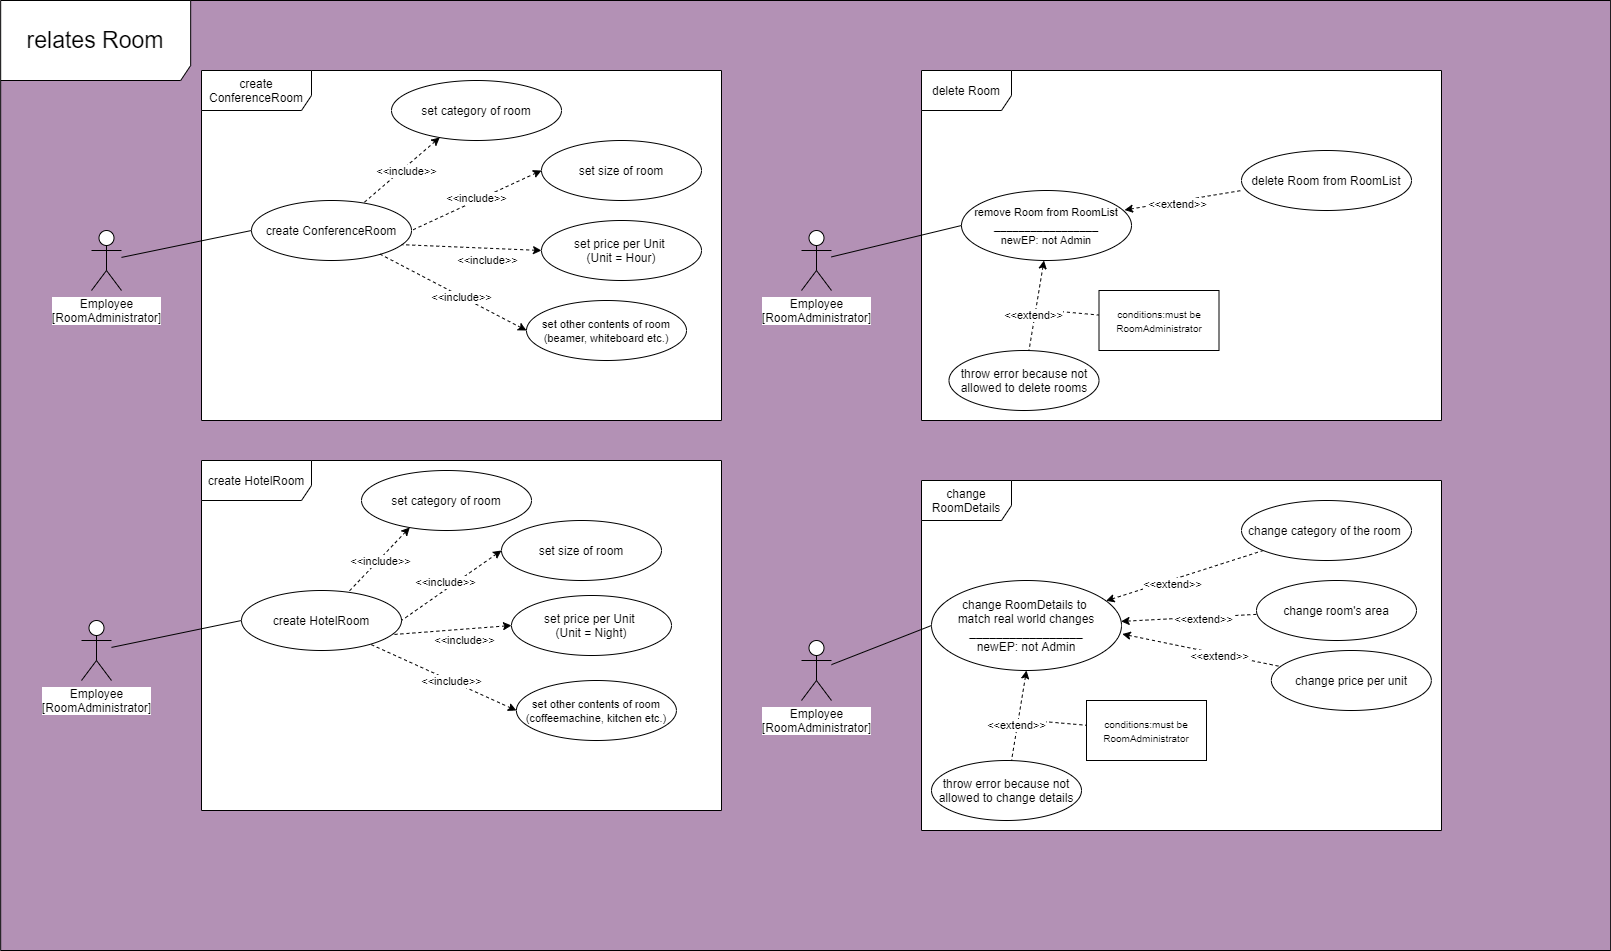

The diagram above was exported from draw.io. Its source (the exported page's mxGraphModel, read from the mxfile embedded in the PNG):
<mxGraphModel dx="4363" dy="1613" grid="1" gridSize="10" guides="1" tooltips="1" connect="1" arrows="1" fold="1" page="1" pageScale="1" pageWidth="850" pageHeight="1100" math="0" shadow="0" extFonts="Permanent Marker^https://fonts.googleapis.com/css?family=Permanent+Marker">
  <root>
    <mxCell id="0" />
    <mxCell id="1" parent="0" />
    <mxCell id="2" value="&lt;font style=&quot;font-size: 23px&quot;&gt;relates Room&lt;/font&gt;" style="shape=umlFrame;whiteSpace=wrap;html=1;strokeColor=#000000;width=190;height=80;shadow=0;swimlaneFillColor=#B391B5;fillColor=#FFFFFF;" vertex="1" parent="1">
      <mxGeometry x="-250.83" y="1570" width="1610" height="950" as="geometry" />
    </mxCell>
    <mxCell id="3" value="change RoomDetails" style="shape=umlFrame;whiteSpace=wrap;html=1;width=90;height=40;swimlaneFillColor=#ffffff;" vertex="1" parent="1">
      <mxGeometry x="670" y="2050" width="520" height="350" as="geometry" />
    </mxCell>
    <mxCell id="4" value="" style="rounded=0;orthogonalLoop=1;jettySize=auto;html=1;entryX=0;entryY=0.5;entryDx=0;entryDy=0;endArrow=none;endFill=0;" edge="1" source="5" target="10" parent="1">
      <mxGeometry relative="1" as="geometry" />
    </mxCell>
    <mxCell id="5" value="Employee&lt;br&gt;[RoomAdministrator]" style="shape=umlActor;verticalLabelPosition=bottom;verticalAlign=top;html=1;labelBackgroundColor=#ffffff;" vertex="1" parent="1">
      <mxGeometry x="550" y="2210" width="30" height="60" as="geometry" />
    </mxCell>
    <mxCell id="6" value="" style="edgeStyle=none;rounded=0;orthogonalLoop=1;jettySize=auto;html=1;dashed=1;startArrow=classic;startFill=1;endArrow=none;endFill=0;" edge="1" source="10" target="11" parent="1">
      <mxGeometry relative="1" as="geometry" />
    </mxCell>
    <mxCell id="7" value="&amp;lt;&amp;lt;extend&amp;gt;&amp;gt;" style="edgeLabel;html=1;align=center;verticalAlign=middle;resizable=0;points=[];" vertex="1" connectable="0" parent="6">
      <mxGeometry x="-0.3273" y="-1" relative="1" as="geometry">
        <mxPoint x="13" y="-1" as="offset" />
      </mxGeometry>
    </mxCell>
    <mxCell id="8" value="" style="edgeStyle=none;rounded=0;orthogonalLoop=1;jettySize=auto;html=1;endArrow=none;endFill=0;startArrow=classic;startFill=1;dashed=1;" edge="1" source="10" target="12" parent="1">
      <mxGeometry relative="1" as="geometry" />
    </mxCell>
    <mxCell id="9" value="&amp;lt;&amp;lt;extend&amp;gt;&amp;gt;" style="edgeLabel;html=1;align=center;verticalAlign=middle;resizable=0;points=[];" vertex="1" connectable="0" parent="8">
      <mxGeometry x="0.2096" y="-2" relative="1" as="geometry">
        <mxPoint as="offset" />
      </mxGeometry>
    </mxCell>
    <mxCell id="10" value="&lt;font style=&quot;font-size: 12px&quot;&gt;change RoomDetails to &lt;br&gt;match real world changes&lt;br&gt;_________________&lt;br&gt;newEP: not Admin&lt;/font&gt;" style="ellipse;whiteSpace=wrap;html=1;" vertex="1" parent="1">
      <mxGeometry x="680" y="2150" width="190" height="90" as="geometry" />
    </mxCell>
    <mxCell id="11" value="change category of the room&amp;nbsp;" style="ellipse;whiteSpace=wrap;html=1;" vertex="1" parent="1">
      <mxGeometry x="990" y="2070" width="170" height="60" as="geometry" />
    </mxCell>
    <mxCell id="12" value="change room's area" style="ellipse;whiteSpace=wrap;html=1;" vertex="1" parent="1">
      <mxGeometry x="1005" y="2150" width="160" height="60" as="geometry" />
    </mxCell>
    <mxCell id="13" value="create ConferenceRoom" style="shape=umlFrame;whiteSpace=wrap;html=1;width=110;height=40;swimlaneFillColor=#ffffff;" vertex="1" parent="1">
      <mxGeometry x="-50" y="1640" width="520" height="350" as="geometry" />
    </mxCell>
    <mxCell id="14" value="" style="rounded=0;orthogonalLoop=1;jettySize=auto;html=1;entryX=0;entryY=0.5;entryDx=0;entryDy=0;endArrow=none;endFill=0;" edge="1" source="15" parent="1">
      <mxGeometry relative="1" as="geometry">
        <mxPoint y="1800" as="targetPoint" />
      </mxGeometry>
    </mxCell>
    <mxCell id="15" value="Employee&lt;br&gt;[RoomAdministrator]" style="shape=umlActor;verticalLabelPosition=bottom;verticalAlign=top;html=1;labelBackgroundColor=#ffffff;" vertex="1" parent="1">
      <mxGeometry x="-160" y="1800" width="30" height="60" as="geometry" />
    </mxCell>
    <mxCell id="16" value="delete Room" style="shape=umlFrame;whiteSpace=wrap;html=1;width=90;height=40;swimlaneFillColor=#ffffff;" vertex="1" parent="1">
      <mxGeometry x="670" y="1640" width="520" height="350" as="geometry" />
    </mxCell>
    <mxCell id="17" value="" style="rounded=0;orthogonalLoop=1;jettySize=auto;html=1;entryX=0;entryY=0.5;entryDx=0;entryDy=0;endArrow=none;endFill=0;" edge="1" source="18" target="19" parent="1">
      <mxGeometry relative="1" as="geometry" />
    </mxCell>
    <mxCell id="18" value="Employee&lt;br&gt;[RoomAdministrator]" style="shape=umlActor;verticalLabelPosition=bottom;verticalAlign=top;html=1;labelBackgroundColor=#ffffff;" vertex="1" parent="1">
      <mxGeometry x="550" y="1800" width="30" height="60" as="geometry" />
    </mxCell>
    <mxCell id="19" value="&lt;font style=&quot;font-size: 11px&quot;&gt;remove Room from RoomList&lt;br&gt;_________________&lt;br&gt;newEP: not Admin&lt;/font&gt;" style="ellipse;whiteSpace=wrap;html=1;" vertex="1" parent="1">
      <mxGeometry x="710" y="1760" width="170" height="70" as="geometry" />
    </mxCell>
    <mxCell id="20" value="" style="edgeStyle=none;rounded=0;orthogonalLoop=1;jettySize=auto;html=1;endArrow=none;endFill=0;startArrow=classic;startFill=1;dashed=1;exitX=1.004;exitY=0.595;exitDx=0;exitDy=0;exitPerimeter=0;" edge="1" source="10" target="22" parent="1">
      <mxGeometry relative="1" as="geometry">
        <mxPoint x="839.3626983376212" y="2308.7791761113153" as="sourcePoint" />
      </mxGeometry>
    </mxCell>
    <mxCell id="21" value="&amp;lt;&amp;lt;extend&amp;gt;&amp;gt;" style="edgeLabel;html=1;align=center;verticalAlign=middle;resizable=0;points=[];" vertex="1" connectable="0" parent="20">
      <mxGeometry x="0.2096" y="-2" relative="1" as="geometry">
        <mxPoint as="offset" />
      </mxGeometry>
    </mxCell>
    <mxCell id="22" value="change price per unit" style="ellipse;whiteSpace=wrap;html=1;" vertex="1" parent="1">
      <mxGeometry x="1019.83" y="2220" width="160" height="60" as="geometry" />
    </mxCell>
    <mxCell id="23" value="create HotelRoom" style="shape=umlFrame;whiteSpace=wrap;html=1;width=110;height=40;swimlaneFillColor=#ffffff;" vertex="1" parent="1">
      <mxGeometry x="-50" y="2030" width="520" height="350" as="geometry" />
    </mxCell>
    <mxCell id="24" value="" style="rounded=0;orthogonalLoop=1;jettySize=auto;html=1;entryX=0;entryY=0.5;entryDx=0;entryDy=0;endArrow=none;endFill=0;" edge="1" source="25" target="26" parent="1">
      <mxGeometry relative="1" as="geometry" />
    </mxCell>
    <mxCell id="25" value="Employee&lt;br&gt;[RoomAdministrator]" style="shape=umlActor;verticalLabelPosition=bottom;verticalAlign=top;html=1;labelBackgroundColor=#ffffff;" vertex="1" parent="1">
      <mxGeometry x="-170" y="2190" width="30" height="60" as="geometry" />
    </mxCell>
    <mxCell id="26" value="create HotelRoom" style="ellipse;whiteSpace=wrap;html=1;" vertex="1" parent="1">
      <mxGeometry x="-10" y="2160" width="160" height="60" as="geometry" />
    </mxCell>
    <mxCell id="27" value="" style="edgeStyle=none;rounded=0;orthogonalLoop=1;jettySize=auto;html=1;dashed=1;startArrow=classic;startFill=1;endArrow=none;endFill=0;exitX=0.959;exitY=0.279;exitDx=0;exitDy=0;exitPerimeter=0;" edge="1" source="19" parent="1">
      <mxGeometry relative="1" as="geometry">
        <mxPoint x="879.9966864639867" y="1800.0024791647506" as="sourcePoint" />
        <mxPoint x="990" y="1760" as="targetPoint" />
      </mxGeometry>
    </mxCell>
    <mxCell id="28" value="&amp;lt;&amp;lt;extend&amp;gt;&amp;gt;" style="edgeLabel;html=1;align=center;verticalAlign=middle;resizable=0;points=[];" vertex="1" connectable="0" parent="27">
      <mxGeometry x="-0.3273" y="-1" relative="1" as="geometry">
        <mxPoint x="13" y="-1" as="offset" />
      </mxGeometry>
    </mxCell>
    <mxCell id="29" value="" style="endArrow=none;dashed=1;html=1;" edge="1" target="30" parent="1">
      <mxGeometry width="50" height="50" relative="1" as="geometry">
        <mxPoint x="780" y="2289.9999999999995" as="sourcePoint" />
        <mxPoint x="930" y="2160" as="targetPoint" />
      </mxGeometry>
    </mxCell>
    <mxCell id="30" value="&lt;font style=&quot;font-size: 10px&quot;&gt;conditions:must be RoomAdministrator&lt;/font&gt;" style="rounded=0;whiteSpace=wrap;html=1;" vertex="1" parent="1">
      <mxGeometry x="835" y="2270" width="120" height="60" as="geometry" />
    </mxCell>
    <mxCell id="31" value="throw error because not allowed to change details" style="ellipse;whiteSpace=wrap;html=1;" vertex="1" parent="1">
      <mxGeometry x="680" y="2330" width="150" height="60" as="geometry" />
    </mxCell>
    <mxCell id="32" value="" style="edgeStyle=none;rounded=0;orthogonalLoop=1;jettySize=auto;html=1;endArrow=none;endFill=0;startArrow=classic;startFill=1;dashed=1;exitX=0.5;exitY=1;exitDx=0;exitDy=0;" edge="1" source="10" target="31" parent="1">
      <mxGeometry relative="1" as="geometry">
        <mxPoint x="852.1206852656815" y="2236.8455806005054" as="sourcePoint" />
        <mxPoint x="1008.6847039098993" y="2306.984833979523" as="targetPoint" />
      </mxGeometry>
    </mxCell>
    <mxCell id="33" value="&amp;lt;&amp;lt;extend&amp;gt;&amp;gt;" style="edgeLabel;html=1;align=center;verticalAlign=middle;resizable=0;points=[];" vertex="1" connectable="0" parent="32">
      <mxGeometry x="0.2096" y="-2" relative="1" as="geometry">
        <mxPoint as="offset" />
      </mxGeometry>
    </mxCell>
    <mxCell id="34" value="" style="endArrow=none;dashed=1;html=1;" edge="1" target="35" parent="1">
      <mxGeometry width="50" height="50" relative="1" as="geometry">
        <mxPoint x="797.5" y="1879.9999999999995" as="sourcePoint" />
        <mxPoint x="947.5" y="1750" as="targetPoint" />
      </mxGeometry>
    </mxCell>
    <mxCell id="35" value="&lt;font style=&quot;font-size: 10px&quot;&gt;conditions:must be RoomAdministrator&lt;/font&gt;" style="rounded=0;whiteSpace=wrap;html=1;" vertex="1" parent="1">
      <mxGeometry x="847.5" y="1860" width="120" height="60" as="geometry" />
    </mxCell>
    <mxCell id="36" value="throw error because not allowed to delete rooms" style="ellipse;whiteSpace=wrap;html=1;" vertex="1" parent="1">
      <mxGeometry x="697.5" y="1920" width="150" height="60" as="geometry" />
    </mxCell>
    <mxCell id="37" value="" style="edgeStyle=none;rounded=0;orthogonalLoop=1;jettySize=auto;html=1;endArrow=none;endFill=0;startArrow=classic;startFill=1;dashed=1;exitX=0.5;exitY=1;exitDx=0;exitDy=0;" edge="1" target="36" parent="1">
      <mxGeometry relative="1" as="geometry">
        <mxPoint x="792.5" y="1829.9999999999995" as="sourcePoint" />
        <mxPoint x="1026.1847039098993" y="1896.984833979523" as="targetPoint" />
      </mxGeometry>
    </mxCell>
    <mxCell id="38" value="&amp;lt;&amp;lt;extend&amp;gt;&amp;gt;" style="edgeLabel;html=1;align=center;verticalAlign=middle;resizable=0;points=[];" vertex="1" connectable="0" parent="37">
      <mxGeometry x="0.2096" y="-2" relative="1" as="geometry">
        <mxPoint as="offset" />
      </mxGeometry>
    </mxCell>
    <mxCell id="39" value="delete Room from RoomList" style="ellipse;whiteSpace=wrap;html=1;" vertex="1" parent="1">
      <mxGeometry x="990" y="1720" width="170" height="60" as="geometry" />
    </mxCell>
    <mxCell id="40" value="" style="edgeStyle=none;rounded=0;orthogonalLoop=1;jettySize=auto;html=1;dashed=1;startArrow=classic;startFill=1;endArrow=none;endFill=0;exitX=0.284;exitY=0.949;exitDx=0;exitDy=0;exitPerimeter=0;" edge="1" source="42" target="26" parent="1">
      <mxGeometry relative="1" as="geometry">
        <mxPoint x="129.99567795148766" y="2170.088941053176" as="sourcePoint" />
      </mxGeometry>
    </mxCell>
    <mxCell id="41" value="&amp;lt;&amp;lt;include&amp;gt;&amp;gt;" style="edgeLabel;html=1;align=center;verticalAlign=middle;resizable=0;points=[];" vertex="1" connectable="0" parent="40">
      <mxGeometry x="-0.3273" y="-1" relative="1" as="geometry">
        <mxPoint x="-8.25" y="11.84" as="offset" />
      </mxGeometry>
    </mxCell>
    <mxCell id="42" value="set category of room" style="ellipse;whiteSpace=wrap;html=1;" vertex="1" parent="1">
      <mxGeometry x="110" y="2040" width="170" height="60" as="geometry" />
    </mxCell>
    <mxCell id="43" value="set size of room" style="ellipse;whiteSpace=wrap;html=1;" vertex="1" parent="1">
      <mxGeometry x="250" y="2090" width="160" height="60" as="geometry" />
    </mxCell>
    <mxCell id="44" value="set price per Unit&amp;nbsp;&lt;br&gt;(Unit = Night)" style="ellipse;whiteSpace=wrap;html=1;" vertex="1" parent="1">
      <mxGeometry x="259.99999999999994" y="2165" width="160" height="60" as="geometry" />
    </mxCell>
    <mxCell id="45" value="" style="edgeStyle=none;rounded=0;orthogonalLoop=1;jettySize=auto;html=1;dashed=1;startArrow=classic;startFill=1;endArrow=none;endFill=0;exitX=0;exitY=0.5;exitDx=0;exitDy=0;entryX=1;entryY=0.5;entryDx=0;entryDy=0;" edge="1" source="43" target="26" parent="1">
      <mxGeometry relative="1" as="geometry">
        <mxPoint x="183.2800000000002" y="2106.94" as="sourcePoint" />
        <mxPoint x="110.79182779853363" y="2172.3112246152714" as="targetPoint" />
      </mxGeometry>
    </mxCell>
    <mxCell id="46" value="&amp;lt;&amp;lt;include&amp;gt;&amp;gt;" style="edgeLabel;html=1;align=center;verticalAlign=middle;resizable=0;points=[];" vertex="1" connectable="0" parent="45">
      <mxGeometry x="-0.3273" y="-1" relative="1" as="geometry">
        <mxPoint x="-21.93" y="7.6499999999999995" as="offset" />
      </mxGeometry>
    </mxCell>
    <mxCell id="47" value="" style="edgeStyle=none;rounded=0;orthogonalLoop=1;jettySize=auto;html=1;dashed=1;startArrow=classic;startFill=1;endArrow=none;endFill=0;exitX=0;exitY=0.5;exitDx=0;exitDy=0;entryX=0.938;entryY=0.736;entryDx=0;entryDy=0;entryPerimeter=0;" edge="1" source="44" target="26" parent="1">
      <mxGeometry relative="1" as="geometry">
        <mxPoint x="193.2800000000002" y="2116.94" as="sourcePoint" />
        <mxPoint x="120.79182779853363" y="2182.3112246152714" as="targetPoint" />
      </mxGeometry>
    </mxCell>
    <mxCell id="48" value="&amp;lt;&amp;lt;include&amp;gt;&amp;gt;" style="edgeLabel;html=1;align=center;verticalAlign=middle;resizable=0;points=[];" vertex="1" connectable="0" parent="47">
      <mxGeometry x="-0.3273" y="-1" relative="1" as="geometry">
        <mxPoint x="-8.25" y="11.84" as="offset" />
      </mxGeometry>
    </mxCell>
    <mxCell id="49" value="&lt;font style=&quot;font-size: 11px&quot;&gt;set other contents of room (coffeemachine, kitchen etc.)&lt;/font&gt;" style="ellipse;whiteSpace=wrap;html=1;" vertex="1" parent="1">
      <mxGeometry x="264.91999999999996" y="2250" width="160" height="60" as="geometry" />
    </mxCell>
    <mxCell id="50" value="" style="edgeStyle=none;rounded=0;orthogonalLoop=1;jettySize=auto;html=1;dashed=1;startArrow=classic;startFill=1;endArrow=none;endFill=0;exitX=0;exitY=0.5;exitDx=0;exitDy=0;entryX=0.796;entryY=0.884;entryDx=0;entryDy=0;entryPerimeter=0;" edge="1" source="49" target="26" parent="1">
      <mxGeometry relative="1" as="geometry">
        <mxPoint x="198.2000000000002" y="2201.94" as="sourcePoint" />
        <mxPoint x="145.00000000000037" y="2289.16" as="targetPoint" />
      </mxGeometry>
    </mxCell>
    <mxCell id="51" value="&amp;lt;&amp;lt;include&amp;gt;&amp;gt;" style="edgeLabel;html=1;align=center;verticalAlign=middle;resizable=0;points=[];" vertex="1" connectable="0" parent="50">
      <mxGeometry x="-0.3273" y="-1" relative="1" as="geometry">
        <mxPoint x="-15.8" y="-6.609999999999999" as="offset" />
      </mxGeometry>
    </mxCell>
    <mxCell id="52" value="create ConferenceRoom" style="ellipse;whiteSpace=wrap;html=1;" vertex="1" parent="1">
      <mxGeometry y="1770" width="160" height="60" as="geometry" />
    </mxCell>
    <mxCell id="53" value="" style="edgeStyle=none;rounded=0;orthogonalLoop=1;jettySize=auto;html=1;dashed=1;startArrow=classic;startFill=1;endArrow=none;endFill=0;exitX=0.284;exitY=0.949;exitDx=0;exitDy=0;exitPerimeter=0;" edge="1" source="55" target="52" parent="1">
      <mxGeometry relative="1" as="geometry">
        <mxPoint x="189.99567795148766" y="1780.0889410531759" as="sourcePoint" />
      </mxGeometry>
    </mxCell>
    <mxCell id="54" value="&amp;lt;&amp;lt;include&amp;gt;&amp;gt;" style="edgeLabel;html=1;align=center;verticalAlign=middle;resizable=0;points=[];" vertex="1" connectable="0" parent="53">
      <mxGeometry x="-0.3273" y="-1" relative="1" as="geometry">
        <mxPoint x="-8.25" y="11.84" as="offset" />
      </mxGeometry>
    </mxCell>
    <mxCell id="55" value="set category of room" style="ellipse;whiteSpace=wrap;html=1;" vertex="1" parent="1">
      <mxGeometry x="140" y="1650" width="170" height="60" as="geometry" />
    </mxCell>
    <mxCell id="56" value="set size of room" style="ellipse;whiteSpace=wrap;html=1;" vertex="1" parent="1">
      <mxGeometry x="290" y="1710" width="160" height="60" as="geometry" />
    </mxCell>
    <mxCell id="57" value="set price per Unit&amp;nbsp;&lt;br&gt;(Unit = Hour)" style="ellipse;whiteSpace=wrap;html=1;" vertex="1" parent="1">
      <mxGeometry x="289.99999999999994" y="1790" width="160" height="60" as="geometry" />
    </mxCell>
    <mxCell id="58" value="" style="edgeStyle=none;rounded=0;orthogonalLoop=1;jettySize=auto;html=1;dashed=1;startArrow=classic;startFill=1;endArrow=none;endFill=0;exitX=0;exitY=0.5;exitDx=0;exitDy=0;entryX=1;entryY=0.5;entryDx=0;entryDy=0;" edge="1" source="56" target="52" parent="1">
      <mxGeometry relative="1" as="geometry">
        <mxPoint x="243.2800000000002" y="1716.94" as="sourcePoint" />
        <mxPoint x="170.79182779853363" y="1782.3112246152714" as="targetPoint" />
      </mxGeometry>
    </mxCell>
    <mxCell id="59" value="&amp;lt;&amp;lt;include&amp;gt;&amp;gt;" style="edgeLabel;html=1;align=center;verticalAlign=middle;resizable=0;points=[];" vertex="1" connectable="0" parent="58">
      <mxGeometry x="-0.3273" y="-1" relative="1" as="geometry">
        <mxPoint x="-21.93" y="7.6499999999999995" as="offset" />
      </mxGeometry>
    </mxCell>
    <mxCell id="60" value="" style="edgeStyle=none;rounded=0;orthogonalLoop=1;jettySize=auto;html=1;dashed=1;startArrow=classic;startFill=1;endArrow=none;endFill=0;exitX=0;exitY=0.5;exitDx=0;exitDy=0;entryX=0.938;entryY=0.736;entryDx=0;entryDy=0;entryPerimeter=0;" edge="1" source="57" target="52" parent="1">
      <mxGeometry relative="1" as="geometry">
        <mxPoint x="253.2800000000002" y="1726.94" as="sourcePoint" />
        <mxPoint x="180.79182779853363" y="1792.3112246152714" as="targetPoint" />
      </mxGeometry>
    </mxCell>
    <mxCell id="61" value="&amp;lt;&amp;lt;include&amp;gt;&amp;gt;" style="edgeLabel;html=1;align=center;verticalAlign=middle;resizable=0;points=[];" vertex="1" connectable="0" parent="60">
      <mxGeometry x="-0.3273" y="-1" relative="1" as="geometry">
        <mxPoint x="-8.25" y="11.84" as="offset" />
      </mxGeometry>
    </mxCell>
    <mxCell id="62" value="&lt;font style=&quot;font-size: 11px&quot;&gt;set other contents of room (beamer, whiteboard etc.)&lt;/font&gt;" style="ellipse;whiteSpace=wrap;html=1;" vertex="1" parent="1">
      <mxGeometry x="274.99999999999994" y="1870" width="160" height="60" as="geometry" />
    </mxCell>
    <mxCell id="63" value="" style="edgeStyle=none;rounded=0;orthogonalLoop=1;jettySize=auto;html=1;dashed=1;startArrow=classic;startFill=1;endArrow=none;endFill=0;exitX=0;exitY=0.5;exitDx=0;exitDy=0;entryX=0.796;entryY=0.884;entryDx=0;entryDy=0;entryPerimeter=0;" edge="1" source="62" target="52" parent="1">
      <mxGeometry relative="1" as="geometry">
        <mxPoint x="258.20000000000016" y="1811.94" as="sourcePoint" />
        <mxPoint x="205.00000000000037" y="1899.1599999999999" as="targetPoint" />
      </mxGeometry>
    </mxCell>
    <mxCell id="64" value="&amp;lt;&amp;lt;include&amp;gt;&amp;gt;" style="edgeLabel;html=1;align=center;verticalAlign=middle;resizable=0;points=[];" vertex="1" connectable="0" parent="63">
      <mxGeometry x="-0.3273" y="-1" relative="1" as="geometry">
        <mxPoint x="-15.8" y="-6.609999999999999" as="offset" />
      </mxGeometry>
    </mxCell>
  </root>
</mxGraphModel>